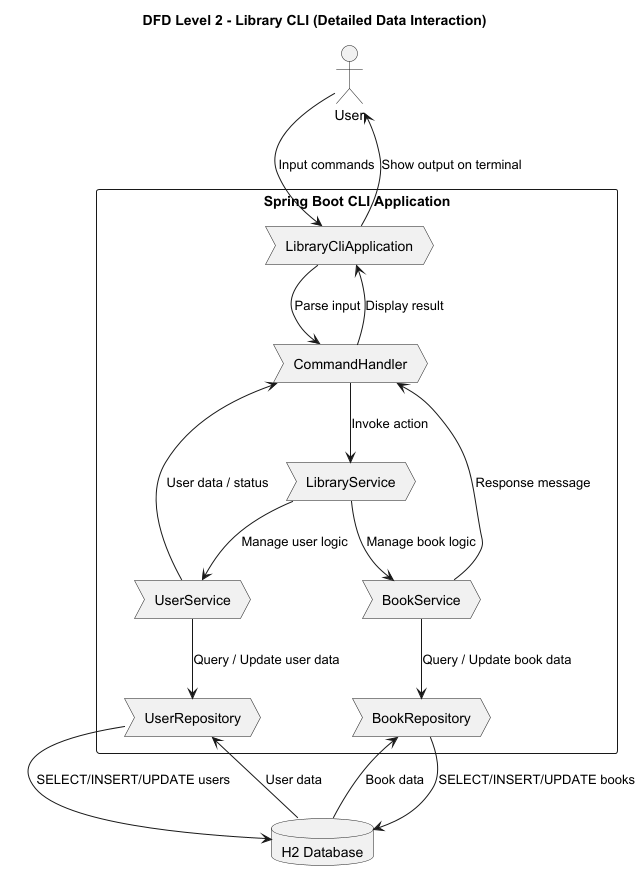

The diagram above was rendered by PlantUML. Its source (embedded in the PNG):
@startuml
title DFD Level 2 - Library CLI (Detailed Data Interaction)

actor "User" as user

rectangle "Spring Boot CLI Application" {
  process "LibraryCliApplication" as cli
  process "CommandHandler" as handler
  process "LibraryService" as libraryService
  process "UserService" as userService
  process "BookService" as bookService
  process "UserRepository" as userRepo
  process "BookRepository" as bookRepo
}

database "H2 Database" as h2

user --> cli : Input commands
cli --> handler : Parse input
handler --> libraryService : Invoke action
libraryService --> userService : Manage user logic
libraryService --> bookService : Manage book logic

userService --> userRepo : Query / Update user data
bookService --> bookRepo : Query / Update book data

userRepo --> h2 : SELECT/INSERT/UPDATE users
bookRepo --> h2 : SELECT/INSERT/UPDATE books

h2 --> userRepo : User data
h2 --> bookRepo : Book data

bookService --> handler : Response message
userService --> handler : User data / status
handler --> cli : Display result
cli --> user : Show output on terminal

@enduml